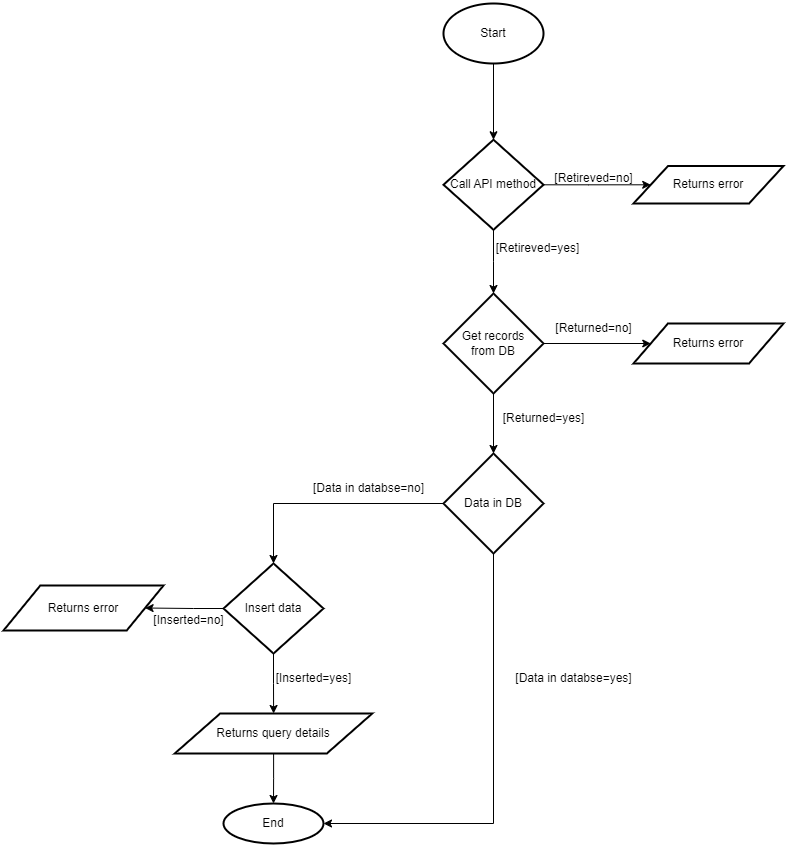

The diagram above was exported from draw.io. Its source (the exported page's mxGraphModel, read from the mxfile embedded in the PNG):
<mxGraphModel dx="1900" dy="557" grid="1" gridSize="10" guides="1" tooltips="1" connect="1" arrows="1" fold="1" page="1" pageScale="1" pageWidth="850" pageHeight="1100" math="0" shadow="0">
  <root>
    <mxCell id="0" />
    <mxCell id="1" parent="0" />
    <mxCell id="pTZjLiEl1WftvddMIvwN-3" value="" style="edgeStyle=orthogonalEdgeStyle;rounded=0;orthogonalLoop=1;jettySize=auto;html=1;entryX=0.5;entryY=0;entryDx=0;entryDy=0;" edge="1" parent="1" source="pTZjLiEl1WftvddMIvwN-1" target="pTZjLiEl1WftvddMIvwN-6">
      <mxGeometry relative="1" as="geometry">
        <mxPoint x="420" y="140" as="targetPoint" />
      </mxGeometry>
    </mxCell>
    <mxCell id="pTZjLiEl1WftvddMIvwN-1" value="Start" style="strokeWidth=2;html=1;shape=mxgraph.flowchart.start_1;whiteSpace=wrap;" vertex="1" parent="1">
      <mxGeometry x="370" y="40" width="100" height="60" as="geometry" />
    </mxCell>
    <mxCell id="pTZjLiEl1WftvddMIvwN-11" value="" style="edgeStyle=orthogonalEdgeStyle;rounded=0;orthogonalLoop=1;jettySize=auto;html=1;" edge="1" parent="1" source="pTZjLiEl1WftvddMIvwN-6" target="pTZjLiEl1WftvddMIvwN-10">
      <mxGeometry relative="1" as="geometry" />
    </mxCell>
    <mxCell id="pTZjLiEl1WftvddMIvwN-13" value="" style="edgeStyle=orthogonalEdgeStyle;rounded=0;orthogonalLoop=1;jettySize=auto;html=1;" edge="1" parent="1" source="pTZjLiEl1WftvddMIvwN-6">
      <mxGeometry relative="1" as="geometry">
        <mxPoint x="420" y="330" as="targetPoint" />
      </mxGeometry>
    </mxCell>
    <mxCell id="pTZjLiEl1WftvddMIvwN-6" value="Call API method" style="rhombus;whiteSpace=wrap;html=1;strokeWidth=2;" vertex="1" parent="1">
      <mxGeometry x="370" y="176.25" width="100" height="90" as="geometry" />
    </mxCell>
    <mxCell id="pTZjLiEl1WftvddMIvwN-10" value="Returns error" style="shape=parallelogram;html=1;strokeWidth=2;perimeter=parallelogramPerimeter;whiteSpace=wrap;rounded=1;arcSize=0;size=0.23;" vertex="1" parent="1">
      <mxGeometry x="560" y="202.5" width="150" height="37.5" as="geometry" />
    </mxCell>
    <mxCell id="pTZjLiEl1WftvddMIvwN-14" value="[Retireved=no]" style="text;html=1;align=center;verticalAlign=middle;resizable=0;points=[];autosize=1;strokeColor=none;fillColor=none;" vertex="1" parent="1">
      <mxGeometry x="470" y="200" width="100" height="30" as="geometry" />
    </mxCell>
    <mxCell id="pTZjLiEl1WftvddMIvwN-15" value="[Retireved=yes]" style="text;html=1;align=center;verticalAlign=middle;resizable=0;points=[];autosize=1;strokeColor=none;fillColor=none;" vertex="1" parent="1">
      <mxGeometry x="408.75" y="270" width="110" height="30" as="geometry" />
    </mxCell>
    <mxCell id="pTZjLiEl1WftvddMIvwN-21" value="" style="edgeStyle=orthogonalEdgeStyle;rounded=0;orthogonalLoop=1;jettySize=auto;html=1;" edge="1" parent="1" source="pTZjLiEl1WftvddMIvwN-18" target="pTZjLiEl1WftvddMIvwN-20">
      <mxGeometry relative="1" as="geometry" />
    </mxCell>
    <mxCell id="pTZjLiEl1WftvddMIvwN-29" value="" style="edgeStyle=orthogonalEdgeStyle;rounded=0;orthogonalLoop=1;jettySize=auto;html=1;" edge="1" parent="1" source="pTZjLiEl1WftvddMIvwN-18" target="pTZjLiEl1WftvddMIvwN-27">
      <mxGeometry relative="1" as="geometry" />
    </mxCell>
    <mxCell id="pTZjLiEl1WftvddMIvwN-18" value="Get records&lt;div&gt;from DB&lt;/div&gt;" style="rhombus;whiteSpace=wrap;html=1;strokeWidth=2;" vertex="1" parent="1">
      <mxGeometry x="370" y="330" width="100" height="100" as="geometry" />
    </mxCell>
    <mxCell id="pTZjLiEl1WftvddMIvwN-20" value="Returns error" style="shape=parallelogram;html=1;strokeWidth=2;perimeter=parallelogramPerimeter;whiteSpace=wrap;rounded=1;arcSize=0;size=0.23;" vertex="1" parent="1">
      <mxGeometry x="560" y="360" width="150" height="40" as="geometry" />
    </mxCell>
    <mxCell id="pTZjLiEl1WftvddMIvwN-24" value="&lt;span style=&quot;color: rgba(0, 0, 0, 0); font-family: monospace; font-size: 0px; text-align: start;&quot;&gt;%3CmxGraphModel%3E%3Croot%3E%3CmxCell%20id%3D%220%22%2F%3E%3CmxCell%20id%3D%221%22%20parent%3D%220%22%2F%3E%3CmxCell%20id%3D%222%22%20value%3D%22%5BRetireved%3Dno%5D%22%20style%3D%22text%3Bhtml%3D1%3Balign%3Dcenter%3BverticalAlign%3Dmiddle%3Bresizable%3D0%3Bpoints%3D%5B%5D%3Bautosize%3D1%3BstrokeColor%3Dnone%3BfillColor%3Dnone%3B%22%20vertex%3D%221%22%20parent%3D%221%22%3E%3CmxGeometry%20x%3D%22470%22%20y%3D%22520%22%20width%3D%22100%22%20height%3D%2230%22%20as%3D%22geometry%22%2F%3E%3C%2FmxCell%3E%3C%2Froot%3E%3C%2FmxGraphModel%3E&lt;/span&gt;" style="text;html=1;align=center;verticalAlign=middle;resizable=0;points=[];autosize=1;strokeColor=none;fillColor=none;" vertex="1" parent="1">
      <mxGeometry x="510" y="678" width="20" height="30" as="geometry" />
    </mxCell>
    <mxCell id="pTZjLiEl1WftvddMIvwN-25" value="[Returned=no]" style="text;html=1;align=center;verticalAlign=middle;resizable=0;points=[];autosize=1;strokeColor=none;fillColor=none;" vertex="1" parent="1">
      <mxGeometry x="470" y="350" width="100" height="30" as="geometry" />
    </mxCell>
    <mxCell id="pTZjLiEl1WftvddMIvwN-26" value="[Returned=yes]" style="text;html=1;align=center;verticalAlign=middle;resizable=0;points=[];autosize=1;strokeColor=none;fillColor=none;" vertex="1" parent="1">
      <mxGeometry x="415" y="440" width="110" height="30" as="geometry" />
    </mxCell>
    <mxCell id="pTZjLiEl1WftvddMIvwN-31" value="" style="edgeStyle=orthogonalEdgeStyle;rounded=0;orthogonalLoop=1;jettySize=auto;html=1;entryX=1;entryY=0.5;entryDx=0;entryDy=0;entryPerimeter=0;exitX=0.5;exitY=1;exitDx=0;exitDy=0;" edge="1" parent="1" source="pTZjLiEl1WftvddMIvwN-27" target="pTZjLiEl1WftvddMIvwN-32">
      <mxGeometry relative="1" as="geometry">
        <mxPoint x="420" y="900" as="targetPoint" />
      </mxGeometry>
    </mxCell>
    <mxCell id="pTZjLiEl1WftvddMIvwN-33" value="" style="edgeStyle=orthogonalEdgeStyle;rounded=0;orthogonalLoop=1;jettySize=auto;html=1;" edge="1" parent="1" source="pTZjLiEl1WftvddMIvwN-40" target="pTZjLiEl1WftvddMIvwN-32">
      <mxGeometry relative="1" as="geometry" />
    </mxCell>
    <mxCell id="pTZjLiEl1WftvddMIvwN-27" value="Data in&amp;nbsp;&lt;span style=&quot;background-color: initial;&quot;&gt;DB&lt;/span&gt;" style="rhombus;whiteSpace=wrap;html=1;strokeWidth=2;verticalAlign=middle;" vertex="1" parent="1">
      <mxGeometry x="370" y="490" width="100" height="100" as="geometry" />
    </mxCell>
    <mxCell id="pTZjLiEl1WftvddMIvwN-32" value="End" style="strokeWidth=2;html=1;shape=mxgraph.flowchart.start_1;whiteSpace=wrap;" vertex="1" parent="1">
      <mxGeometry x="150" y="840" width="100" height="40" as="geometry" />
    </mxCell>
    <mxCell id="pTZjLiEl1WftvddMIvwN-34" value="[Data in databse=yes]" style="text;html=1;align=center;verticalAlign=middle;resizable=0;points=[];autosize=1;strokeColor=none;fillColor=none;" vertex="1" parent="1">
      <mxGeometry x="430" y="700" width="140" height="30" as="geometry" />
    </mxCell>
    <mxCell id="pTZjLiEl1WftvddMIvwN-35" value="[Data in databse=no]" style="text;html=1;align=center;verticalAlign=middle;resizable=0;points=[];autosize=1;strokeColor=none;fillColor=none;" vertex="1" parent="1">
      <mxGeometry x="230" y="510" width="130" height="30" as="geometry" />
    </mxCell>
    <mxCell id="pTZjLiEl1WftvddMIvwN-39" value="" style="edgeStyle=orthogonalEdgeStyle;rounded=0;orthogonalLoop=1;jettySize=auto;html=1;" edge="1" parent="1" source="pTZjLiEl1WftvddMIvwN-36" target="pTZjLiEl1WftvddMIvwN-38">
      <mxGeometry relative="1" as="geometry" />
    </mxCell>
    <mxCell id="pTZjLiEl1WftvddMIvwN-38" value="Returns error" style="shape=parallelogram;html=1;strokeWidth=2;perimeter=parallelogramPerimeter;whiteSpace=wrap;rounded=1;arcSize=0;size=0.23;" vertex="1" parent="1">
      <mxGeometry x="-70" y="622" width="160" height="45" as="geometry" />
    </mxCell>
    <mxCell id="pTZjLiEl1WftvddMIvwN-43" value="[Inserted=yes]" style="text;html=1;align=center;verticalAlign=middle;resizable=0;points=[];autosize=1;strokeColor=none;fillColor=none;" vertex="1" parent="1">
      <mxGeometry x="190" y="700" width="100" height="30" as="geometry" />
    </mxCell>
    <mxCell id="pTZjLiEl1WftvddMIvwN-44" value="[Inserted=no]" style="text;html=1;align=center;verticalAlign=middle;resizable=0;points=[];autosize=1;strokeColor=none;fillColor=none;" vertex="1" parent="1">
      <mxGeometry x="70" y="642" width="90" height="30" as="geometry" />
    </mxCell>
    <mxCell id="pTZjLiEl1WftvddMIvwN-46" value="" style="edgeStyle=orthogonalEdgeStyle;rounded=0;orthogonalLoop=1;jettySize=auto;html=1;" edge="1" parent="1" source="pTZjLiEl1WftvddMIvwN-27" target="pTZjLiEl1WftvddMIvwN-36">
      <mxGeometry relative="1" as="geometry">
        <mxPoint x="370" y="540" as="sourcePoint" />
        <mxPoint x="200" y="820" as="targetPoint" />
      </mxGeometry>
    </mxCell>
    <mxCell id="pTZjLiEl1WftvddMIvwN-36" value="Insert data" style="rhombus;whiteSpace=wrap;html=1;strokeWidth=2;" vertex="1" parent="1">
      <mxGeometry x="150" y="600" width="100" height="90" as="geometry" />
    </mxCell>
    <mxCell id="pTZjLiEl1WftvddMIvwN-47" value="" style="edgeStyle=orthogonalEdgeStyle;rounded=0;orthogonalLoop=1;jettySize=auto;html=1;" edge="1" parent="1" source="pTZjLiEl1WftvddMIvwN-36" target="pTZjLiEl1WftvddMIvwN-40">
      <mxGeometry relative="1" as="geometry">
        <mxPoint x="200" y="708" as="sourcePoint" />
        <mxPoint x="200" y="870" as="targetPoint" />
      </mxGeometry>
    </mxCell>
    <mxCell id="pTZjLiEl1WftvddMIvwN-40" value="Returns query details" style="shape=parallelogram;html=1;strokeWidth=2;perimeter=parallelogramPerimeter;whiteSpace=wrap;rounded=1;arcSize=0;size=0.23;" vertex="1" parent="1">
      <mxGeometry x="101.25" y="750" width="197.5" height="40" as="geometry" />
    </mxCell>
  </root>
</mxGraphModel>